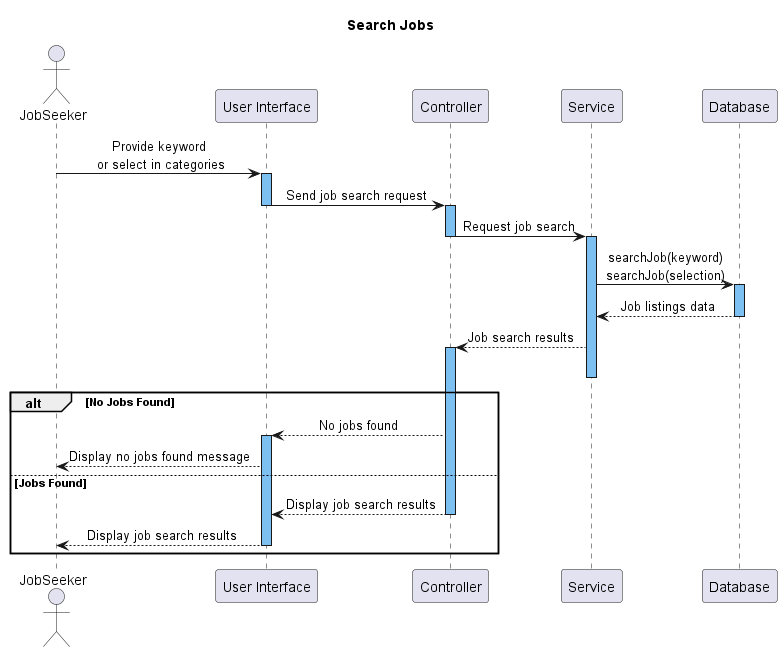

The diagram above was rendered by PlantUML. Its source (embedded in the PNG):
@startuml
title Search Jobs
skinparam SequenceMessageAlignment center
!$b = "#7DC1F2"

actor JobSeeker
participant "User Interface" as UI
participant Controller
participant Service
participant "Database" as DB


JobSeeker -> UI: Provide keyword\n or select in categories
activate UI $b
UI -> Controller: Send job search request
deactivate UI
activate Controller $b
Controller -> Service: Request job search
deactivate Controller
activate Service $b
Service -> DB: searchJob(keyword)\nsearchJob(selection)
activate DB $b
DB --> Service: Job listings data
deactivate DB


Service --> Controller: Job search results
activate Controller $b
deactivate Service
alt No Jobs Found
  Controller --> UI: No jobs found
  activate UI $b

  UI --> JobSeeker: Display no jobs found message
else Jobs Found
  Controller --> UI: Display job search results
  deactivate Controller
  UI --> JobSeeker: Display job search results
  deactivate UI
  deactivate UI
end
@enduml